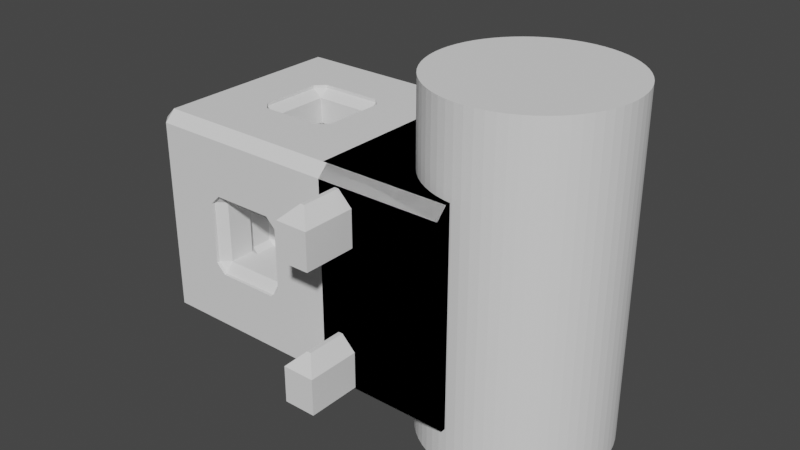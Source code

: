 # Source: pipe_clamp_cubes.blend  (saved by Blender 3.1.7; exported with 4.5.12 LTS)
import bpy
from mathutils import Matrix  # noqa: F401  (used for matrix-valued properties, if any)

bpy.ops.wm.read_factory_settings(use_empty=True)
scene = bpy.context.scene
scene.name = 'Scene'

# ---- world
world_world = bpy.data.worlds.new('World'); scene.world = world_world
world_world.use_nodes = True; world_world.node_tree.nodes.clear()
_N = world_world.node_tree.nodes; _L = world_world.node_tree.links
n0 = _N.new('ShaderNodeOutputWorld'); n0.name = 'World Output'; n0.location = (300, 300)
n1 = _N.new('ShaderNodeBackground'); n1.name = 'Background'; n1.location = (10, 300)
n1.inputs[0].default_value = (0.05088, 0.05088, 0.05088, 1.0)
_L.new(n1.outputs[0], n0.inputs[0])
n0.is_active_output = True
world_world.color = (0.05088, 0.05088, 0.05088)
world_world.use_sun_shadow = False
world_world.sun_shadow_jitter_overblur = 0.0

# ---- meshes
me_cube_055 = bpy.data.meshes.new('Cube.055')
me_cube_055.from_pydata([(-3.25, -3.25, -3.25), (-9.0, -9.0, -10.0), (2.9, -6.0, -3.4), (-3.25, -3.25, 3.25), (-6.0, -2.9, -3.4), (-3.25, 3.25, -3.25), (2.9, -9.7, -3.8), (-3.25, 3.25, 3.25), (3.25, -3.25, -3.25), (3.4, -2.9, -6.0), (3.25, -3.25, 3.25), (2.9, -6.6, -2.9), (3.25, 3.25, -3.25), (-9.7, -2.9, -3.8), (3.4, -6.0, -2.9), (3.25, 3.25, 3.25), (-9.0, -10.0, -9.0), (2.9, -9.0, -2.9), (3.8, -2.9, -9.7), (3.8, -9.7, -2.9), (-6.6, -2.9, -2.9), (-6.0, -3.4, -2.9), (2.9, -6.0, 3.4), (-10.0, -9.0, -9.0), (2.9, -9.7, 3.8), (-9.0, -10.0, 9.0), (-9.0, -2.9, -2.9), (-9.7, -3.8, -2.9), (2.9, -6.6, 2.9), (2.9, -2.9, -6.6), (3.4, -6.0, 2.9), (2.9, -3.4, -6.0), (2.9, -9.0, 2.9), (-6.0, -2.9, 3.4), (3.8, -9.7, 2.9), (-9.0, -9.0, 10.0), (2.9, -2.9, -9.0), (-2.9, -6.0, -3.4), (-9.7, -2.9, 3.8), (-2.9, -9.7, -3.8), (-10.0, -9.0, 9.0), (-9.0, 9.0, -10.0), (-2.9, -6.6, -2.9), (-6.6, -2.9, 2.9), (-3.4, -6.0, -2.9), (2.9, -3.8, -9.7), (-2.9, -9.0, -2.9), (-3.8, -9.7, -2.9), (-6.0, -3.4, 2.9), (-10.0, 9.0, -9.0), (-9.0, -2.9, 2.9), (-2.9, -6.0, 3.4), (-9.0, 10.0, -9.0), (-2.9, -9.7, 3.8), (-9.7, -3.8, 2.9), (-2.9, -6.6, 2.9), (-3.4, -2.9, -6.0), (-3.4, -6.0, 2.9), (-6.0, 2.9, -3.4), (-9.0, 9.0, 10.0), (-2.9, -9.0, 2.9), (-3.8, -2.9, -9.7), (-3.8, -9.7, 2.9), (-9.7, 2.9, -3.8), (2.9, -4.0, -3.4), (-9.0, 10.0, 9.0), (-2.9, -2.9, -6.6), (2.9, -3.4, -2.9), (3.4, -4.0, -2.9), (-6.6, 2.9, -2.9), (-10.0, 9.0, 9.0), (-6.0, 3.4, -2.9), (2.9, -4.0, 3.4), (-9.0, 2.9, -2.9), (2.9, -3.4, 2.9), (-2.9, -3.4, -6.0), (3.4, -4.0, 2.9), (9.0, -9.0, -10.0), (-2.9, -4.0, -3.4), (-9.7, 3.8, -2.9), (-2.9, -3.4, -2.9), (-2.9, -2.9, -9.0), (10.0, -9.0, -9.0), (-3.4, -4.0, -2.9), (-6.0, 2.9, 3.4), (-9.7, 2.9, 3.8), (-2.9, -4.0, 3.4), (-2.9, -3.4, 2.9), (9.0, -10.0, -9.0), (-3.4, -4.0, 2.9), (-2.9, -3.8, -9.7), (-6.6, 2.9, 2.9), (2.9, 6.0, -3.4), (9.0, -9.0, 10.0), (-6.0, 3.4, 2.9), (2.9, 9.7, -3.8), (3.4, 2.9, -6.0), (9.0, -10.0, 9.0), (2.9, 6.6, -2.9), (-9.0, 2.9, 2.9), (3.4, 6.0, -2.9), (-9.7, 3.8, 2.9), (2.9, 9.0, -2.9), (3.8, 9.7, -2.9), (3.8, 2.9, -9.7), (10.0, -9.0, 9.0), (2.9, 6.0, 3.4), (9.0, 9.0, -10.0), (2.9, 9.7, 3.8), (-4.0, -2.9, -3.4), (9.0, 10.0, -9.0), (-3.4, -2.9, -2.9), (2.9, 6.6, 2.9), (2.9, 2.9, -6.6), (3.4, 6.0, 2.9), (-4.0, -3.4, -2.9), (2.9, 9.0, 2.9), (3.8, 9.7, 2.9), (2.9, 3.4, -6.0), (-2.9, 6.0, -3.4), (-4.0, -2.9, 3.4), (-2.9, 9.7, -3.8), (10.0, 9.0, -9.0), (2.9, 2.9, -9.0), (-3.4, -2.9, 2.9), (-2.9, 6.6, -2.9), (-3.4, 6.0, -2.9), (-4.0, -3.4, 2.9), (9.0, 9.0, 10.0), (-2.9, 9.0, -2.9), (-3.8, 9.7, -2.9), (2.9, 3.8, -9.7), (-2.9, 6.0, 3.4), (-4.0, 2.9, -3.4), (-2.9, 9.7, 3.8), (10.0, 9.0, 9.0), (-3.4, 2.9, -2.9), (9.0, 10.0, 9.0), (-2.9, 6.6, 2.9), (-3.4, 6.0, 2.9), (-3.4, 2.9, -6.0), (-2.9, 9.0, 2.9), (-4.0, 3.4, -2.9), (-3.8, 2.9, -9.7), (-3.8, 9.7, 2.9), (-4.0, 2.9, 3.4), (2.9, 4.0, -3.4), (-2.9, 2.9, -6.6), (2.9, 3.4, -2.9), (-2.9, 3.4, -6.0), (3.4, 4.0, -2.9), (-3.4, 2.9, 2.9), (2.9, 4.0, 3.4), (-4.0, 3.4, 2.9), (2.9, 3.4, 2.9), (-2.9, 2.9, -9.0), (3.4, 4.0, 2.9), (-2.9, 3.8, -9.7), (-2.9, 4.0, -3.4), (3.4, -2.9, -4.0), (6.0, -2.9, -3.4), (-2.9, 3.4, -2.9), (9.7, -2.9, -3.8), (-3.4, 4.0, -2.9), (2.9, -2.9, -3.4), (-2.9, 4.0, 3.4), (2.9, -3.4, -4.0), (-2.9, 3.4, 2.9), (6.6, -2.9, -2.9), (-3.4, 4.0, 2.9), (6.0, -3.4, -2.9), (-3.4, -2.9, -4.0), (-2.9, -2.9, -3.4), (9.0, -2.9, -2.9), (9.7, -3.8, -2.9), (-2.9, -3.4, -4.0), (3.4, 2.9, -4.0), (6.0, -2.9, 3.4), (2.9, 2.9, -3.4), (9.7, -2.9, 3.8), (2.9, 3.4, -4.0), (6.6, -2.9, 2.9), (-3.4, 2.9, -4.0), (6.0, -3.4, 2.9), (9.0, -2.9, 2.9), (-2.9, 2.9, -3.4), (9.7, -3.8, 2.9), (-2.9, 3.4, -4.0), (3.4, -2.9, 6.0), (6.0, 2.9, -3.4), (3.8, -2.9, 9.7), (9.7, 2.9, -3.8), (2.9, -2.9, 6.6), (6.6, 2.9, -2.9), (2.9, -3.4, 6.0), (2.9, -2.9, 9.0), (6.0, 3.4, -2.9), (9.0, 2.9, -2.9), (2.9, -3.8, 9.7), (-3.4, -2.9, 6.0), (9.7, 3.8, -2.9), (-3.8, -2.9, 9.7), (-2.9, -2.9, 6.6), (6.0, 2.9, 3.4), (-2.9, -3.4, 6.0), (9.7, 2.9, 3.8), (-2.9, -2.9, 9.0), (-2.9, -3.8, 9.7), (6.6, 2.9, 2.9), (6.0, 3.4, 2.9), (3.4, 2.9, 6.0), (9.0, 2.9, 2.9), (3.8, 2.9, 9.7), (9.7, 3.8, 2.9), (2.9, 2.9, 6.6), (2.9, 3.4, 6.0), (4.0, -2.9, -3.4), (2.9, 2.9, 9.0), (2.9, 3.8, 9.7), (3.4, -2.9, -2.9), (-3.4, 2.9, 6.0), (4.0, -3.4, -2.9), (-3.8, 2.9, 9.7), (-2.9, 2.9, 6.6), (4.0, -2.9, 3.4), (-2.9, 3.4, 6.0), (3.4, -2.9, 2.9), (4.0, -3.4, 2.9), (-2.9, 2.9, 9.0), (-2.9, 3.8, 9.7), (3.4, -2.9, 4.0), (4.0, 2.9, -3.4), (3.4, 2.9, -2.9), (2.9, -2.9, 3.4), (2.9, -3.4, 4.0), (4.0, 3.4, -2.9), (-3.4, -2.9, 4.0), (4.0, 2.9, 3.4), (-2.9, -2.9, 3.4), (3.4, 2.9, 2.9), (-2.9, -3.4, 4.0), (4.0, 3.4, 2.9), (3.4, 2.9, 4.0), (2.9, 2.9, 3.4), (2.9, 3.4, 4.0), (-3.4, 2.9, 4.0), (-2.9, 2.9, 3.4), (-2.9, 3.4, 4.0), (-3.8, -2.9, 10.0), (-3.8, 2.9, 10.0), (2.9, 3.8, 10.0), (3.35, 3.35, 10.0), (-3.35, -3.35, 10.0), (-2.9, 3.8, 10.0), (-2.9, -3.8, 10.0), (3.8, 2.9, 10.0), (3.8, -2.9, 10.0), (2.9, -3.8, 10.0), (-3.35, 3.35, -10.0), (-2.9, 3.8, -10.0), (3.8, 2.9, -10.0), (3.8, -2.9, -10.0), (3.35, -3.35, -10.0), (2.9, 3.8, -10.0), (-3.8, -2.9, -10.0), (-3.8, 2.9, -10.0), (2.9, -3.8, -10.0), (-2.9, -3.8, -10.0), (10.0, -3.35, 3.35), (10.0, -2.9, 3.8), (10.0, 3.8, 2.9), (10.0, 3.8, -2.9), (10.0, 3.35, -3.35), (10.0, 2.9, 3.8), (10.0, -3.8, 2.9), (10.0, -3.8, -2.9), (10.0, -2.9, -3.8), (10.0, 2.9, -3.8), (-10.0, -3.8, -2.9), (-10.0, -3.35, -3.35), (-10.0, -3.8, 2.9), (-10.0, -2.9, 3.8), (-10.0, 3.35, 3.35), (-10.0, 2.9, 3.8), (-10.0, -2.9, -3.8), (-10.0, 3.8, 2.9), (-10.0, 3.8, -2.9), (-10.0, 2.9, -3.8), (-3.35, -10.0, 3.35), (-2.9, -10.0, 3.8), (3.8, -10.0, 2.9), (3.8, -10.0, -2.9), (3.35, -10.0, -3.35), (2.9, -10.0, 3.8), (-3.8, -10.0, 2.9), (-3.8, -10.0, -2.9), (-2.9, -10.0, -3.8), (2.9, -10.0, -3.8), (-3.8, 10.0, -2.9), (-3.35, 10.0, -3.35), (-3.8, 10.0, 2.9), (-2.9, 10.0, 3.8), (3.35, 10.0, 3.35), (2.9, 10.0, 3.8), (-2.9, 10.0, -3.8), (3.8, 10.0, 2.9), (3.8, 10.0, -2.9), (2.9, 10.0, -3.8), (2.9, -2.9, -3.25), (2.9, 2.9, -3.25), (-2.9, -2.9, -3.25), (-2.9, 2.9, -3.25), (2.9, 2.9, 3.25), (2.9, -2.9, 3.25), (-2.9, -2.9, 3.25), (-2.9, 2.9, 3.25), (-3.25, -2.9, -2.9), (-3.25, 2.9, -2.9), (-3.25, -2.9, 2.9), (-3.25, 2.9, 2.9), (3.25, 2.9, -2.9), (3.25, -2.9, -2.9), (3.25, -2.9, 2.9), (3.25, 2.9, 2.9), (2.9, -3.25, -2.9), (-2.9, -3.25, -2.9), (2.9, -3.25, 2.9), (-2.9, -3.25, 2.9), (-2.9, 3.25, -2.9), (2.9, 3.25, -2.9), (2.9, 3.25, 2.9), (-2.9, 3.25, 2.9)], [], [(291, 292, 88, 97, 25, 288, 289, 293, 290), (294, 288, 25, 16, 88, 292, 297, 296, 295), (271, 272, 122, 135, 105, 268, 269, 273, 270), (274, 268, 105, 82, 122, 272, 277, 276, 275), (250, 251, 128, 59, 35, 252, 248, 249, 253), (254, 252, 35, 93, 128, 251, 255, 256, 257), (278, 279, 23, 40, 70, 282, 283, 281, 280), (285, 282, 70, 49, 23, 279, 284, 287, 286), (298, 299, 52, 65, 137, 302, 303, 301, 300), (305, 302, 137, 110, 52, 299, 304, 307, 306), (1, 16, 23), (25, 35, 40), (41, 49, 52), (59, 65, 70), (77, 82, 88), (93, 97, 105), (107, 110, 122), (128, 135, 137), (41, 1, 23, 49), (16, 25, 40, 23), (35, 59, 70, 40), (65, 52, 49, 70), (107, 41, 52, 110), (59, 128, 137, 65), (135, 122, 110, 137), (77, 107, 122, 82), (128, 93, 105, 135), (97, 88, 82, 105), (1, 77, 88, 16), (93, 35, 25, 97), (259, 258, 41, 107, 77, 262, 261, 260, 263), (266, 262, 77, 1, 41, 258, 265, 264, 267), (159, 176, 96, 9), (171, 182, 185, 172), (187, 149, 118, 180), (61, 143, 155, 81), (113, 123, 36, 29), (75, 31, 29, 66), (267, 90, 45, 266), (45, 18, 261, 262, 266), (36, 18, 45), (75, 175, 166, 31), (31, 9, 29), (147, 66, 81, 155), (147, 155, 123, 113), (56, 171, 175, 75), (66, 147, 140, 56), (265, 143, 61, 264), (96, 176, 180, 118), (31, 166, 159, 9), (178, 164, 308, 309), (9, 96, 113, 29), (264, 61, 90, 267), (81, 90, 61), (75, 66, 56), (164, 172, 310, 308), (175, 172, 164, 166), (263, 131, 157, 259), (260, 104, 131, 263), (123, 131, 104), (118, 113, 96), (311, 185, 178, 309), (36, 81, 66, 29), (258, 259, 157, 143, 265), (155, 143, 157), (149, 140, 147), (56, 140, 182, 171), (36, 123, 104, 18), (164, 178, 176, 159), (149, 187, 182, 140), (81, 36, 45, 90), (164, 159, 166), (261, 18, 104, 260), (172, 175, 171), (149, 147, 113, 118), (187, 180, 178, 185), (155, 157, 131, 123), (178, 180, 176), (185, 182, 187), (310, 172, 185, 311), (230, 188, 210, 242), (236, 238, 246, 245), (247, 244, 215, 225), (201, 206, 228, 222), (214, 192, 195, 217), (204, 202, 192, 194), (198, 207, 254, 257), (190, 198, 257, 256), (195, 198, 190), (204, 194, 234, 240), (194, 192, 188), (223, 228, 206, 202), (223, 214, 217, 228), (199, 204, 240, 236), (202, 199, 220, 223), (248, 201, 222, 249), (210, 215, 244, 242), (194, 188, 230, 234), (313, 233, 243, 312), (188, 192, 214, 210), (252, 254, 207, 201, 248), (206, 201, 207), (204, 199, 202), (314, 238, 233, 313), (240, 234, 233, 238), (253, 229, 218, 250), (251, 250, 218, 212, 255), (217, 212, 218), (215, 210, 214), (312, 243, 246, 315), (195, 192, 202, 206), (249, 222, 229, 253), (228, 229, 222), (225, 223, 220), (199, 236, 245, 220), (195, 190, 212, 217), (233, 230, 242, 243), (225, 220, 245, 247), (206, 207, 198, 195), (234, 230, 233), (212, 190, 256, 255), (240, 238, 236), (225, 215, 214, 223), (247, 246, 243, 244), (228, 217, 218, 229), (242, 244, 243), (245, 246, 247), (315, 246, 238, 314), (109, 133, 58, 4), (120, 145, 151, 124), (153, 94, 71, 142), (38, 85, 99, 50), (69, 73, 26, 20), (48, 21, 20, 43), (280, 54, 27, 278), (279, 278, 27, 13, 284), (26, 13, 27), (48, 127, 115, 21), (21, 4, 20), (91, 43, 50, 99), (91, 99, 73, 69), (33, 120, 127, 48), (43, 91, 84, 33), (283, 85, 38, 281), (58, 133, 142, 71), (21, 115, 109, 4), (136, 111, 316, 317), (4, 58, 69, 20), (281, 38, 54, 280), (50, 54, 38), (48, 43, 33), (111, 124, 318, 316), (127, 124, 111, 115), (286, 79, 101, 285), (287, 63, 79, 286), (73, 79, 63), (71, 69, 58), (151, 136, 317, 319), (26, 50, 43, 20), (282, 285, 101, 85, 283), (99, 85, 101), (94, 84, 91), (33, 84, 145, 120), (26, 73, 63, 13), (133, 109, 111, 136), (94, 153, 145, 84), (50, 26, 27, 54), (109, 115, 111), (13, 63, 287, 284), (120, 124, 127), (94, 91, 69, 71), (153, 142, 136, 151), (99, 101, 79, 73), (142, 133, 136), (153, 151, 145), (124, 151, 319, 318), (216, 160, 189, 231), (239, 237, 224, 226), (241, 235, 196, 209), (179, 184, 211, 205), (193, 168, 173, 197), (183, 181, 168, 170), (275, 174, 186, 274), (162, 174, 275, 276), (173, 174, 162), (183, 170, 221, 227), (170, 168, 160), (208, 211, 184, 181), (208, 193, 197, 211), (177, 183, 227, 224), (181, 177, 203, 208), (269, 179, 205, 273), (189, 196, 235, 231), (170, 160, 216, 221), (219, 232, 320, 321), (160, 168, 193, 189), (268, 274, 186, 179, 269), (184, 179, 186), (183, 177, 181), (226, 219, 321, 322), (227, 221, 219, 226), (270, 213, 200, 271), (272, 271, 200, 191, 277), (197, 191, 200), (196, 189, 193), (232, 239, 323, 320), (173, 168, 181, 184), (205, 213, 270, 273), (211, 213, 205), (209, 208, 203), (177, 224, 237, 203), (173, 162, 191, 197), (232, 219, 216, 231), (209, 203, 237, 241), (184, 186, 174, 173), (219, 221, 216), (191, 162, 276, 277), (226, 224, 227), (209, 196, 193, 208), (241, 239, 232, 235), (211, 197, 200, 213), (235, 232, 231), (241, 237, 239), (239, 226, 322, 323), (64, 78, 37, 2), (87, 74, 72, 86), (89, 57, 44, 83), (24, 53, 60, 32), (42, 46, 17, 11), (30, 14, 11, 28), (290, 34, 19, 291), (292, 291, 19, 6, 297), (17, 6, 19), (30, 76, 68, 14), (14, 2, 11), (55, 28, 32, 60), (55, 60, 46, 42), (22, 72, 76, 30), (28, 55, 51, 22), (289, 53, 24, 293), (37, 78, 83, 44), (14, 68, 64, 2), (325, 80, 67, 324), (2, 37, 42, 11), (293, 24, 34, 290), (32, 34, 24), (30, 28, 22), (67, 74, 326, 324), (76, 74, 67, 68), (295, 47, 62, 294), (296, 39, 47, 295), (46, 47, 39), (44, 42, 37), (87, 80, 325, 327), (17, 32, 28, 11), (294, 62, 53, 289, 288), (60, 53, 62), (57, 51, 55), (22, 51, 86, 72), (17, 46, 39, 6), (78, 64, 67, 80), (57, 89, 86, 51), (32, 17, 19, 34), (67, 64, 68), (297, 6, 39, 296), (74, 76, 72), (57, 55, 42, 44), (89, 83, 80, 87), (60, 62, 47, 46), (80, 83, 78), (87, 86, 89), (74, 87, 327, 326), (146, 92, 119, 158), (165, 152, 154, 167), (169, 163, 126, 139), (108, 116, 141, 134), (125, 98, 102, 129), (114, 112, 98, 100), (306, 103, 117, 305), (307, 95, 103, 306), (102, 103, 95), (114, 100, 150, 156), (100, 98, 92), (138, 141, 116, 112), (138, 125, 129, 141), (106, 114, 156, 152), (112, 106, 132, 138), (108, 134, 301, 303), (119, 126, 163, 158), (100, 92, 146, 150), (329, 148, 161, 328), (92, 98, 125, 119), (305, 117, 108, 303, 302), (116, 108, 117), (114, 106, 112), (154, 148, 329, 330), (148, 154, 156, 150), (300, 144, 130, 298), (299, 298, 130, 121, 304), (129, 121, 130), (126, 119, 125), (161, 167, 331, 328), (102, 98, 112, 116), (134, 144, 300, 301), (141, 144, 134), (139, 138, 132), (106, 152, 165, 132), (102, 95, 121, 129), (158, 161, 148, 146), (139, 132, 165, 169), (116, 117, 103, 102), (146, 148, 150), (304, 121, 95, 307), (152, 156, 154), (139, 126, 125, 138), (167, 161, 163, 169), (141, 129, 130, 144), (163, 161, 158), (169, 165, 167), (331, 167, 154, 330), (317, 5, 7, 319), (319, 7, 3, 0, 5, 317, 316, 318), (329, 12, 15, 330), (330, 15, 7, 5, 12, 329, 328, 331), (12, 8, 321, 320), (321, 8, 10, 15, 12, 320, 323, 322), (325, 0, 3, 327), (327, 3, 10, 8, 0, 325, 324, 326), (308, 8, 12, 5, 0, 310, 311, 309), (310, 0, 8, 308), (3, 7, 15, 10, 313, 312, 315, 314), (10, 3, 314, 313)])
_uv = me_cube_055.uv_layers.new(name='UVMap')
_uv.uv.foreach_set('vector', [0.4638, 0.8275, 0.4581, 0.8331, 0.3875, 0.7625, 0.6125, 0.7625, 0.6125, 0.9875, 0.5419, 0.9169, 0.5475, 0.9112, 0.5475, 0.8388, 0.5362, 0.8275, 0.5362, 0.9225, 0.5419, 0.9169, 0.6125, 0.9875, 0.3875, 0.9875, 0.3875, 0.7625, 0.4581, 0.8331, 0.4525, 0.8388, 0.4525, 0.9112, 0.4638, 0.9225, 0.4637, 0.5775, 0.4581, 0.5831, 0.3875, 0.5125, 0.6125, 0.5125, 0.6125, 0.7375, 0.5419, 0.6669, 0.5475, 0.6612, 0.5475, 0.5888, 0.5362, 0.5775, 0.5362, 0.6725, 0.5419, 0.6669, 0.6125, 0.7375, 0.3875, 0.7375, 0.3875, 0.5125, 0.4581, 0.5831, 0.4525, 0.5888, 0.4525, 0.6612, 0.4637, 0.6725, 0.7138, 0.5775, 0.7081, 0.5831, 0.6375, 0.5125, 0.8625, 0.5125, 0.8625, 0.7375, 0.7919, 0.6669, 0.7975, 0.6612, 0.7975, 0.5888, 0.7862, 0.5775, 0.7862, 0.6725, 0.7919, 0.6669, 0.8625, 0.7375, 0.6375, 0.7375, 0.6375, 0.5125, 0.7081, 0.5831, 0.7025, 0.5888, 0.7025, 0.6612, 0.7138, 0.6725, 0.4638, 0.0775, 0.4581, 0.08313, 0.3875, 0.0125, 0.6125, 0.0125, 0.6125, 0.2375, 0.5419, 0.1669, 0.5475, 0.1612, 0.5475, 0.08875, 0.5362, 0.0775, 0.5362, 0.1725, 0.5419, 0.1669, 0.6125, 0.2375, 0.3875, 0.2375, 0.3875, 0.0125, 0.4581, 0.08313, 0.4525, 0.08875, 0.4525, 0.1612, 0.4638, 0.1725, 0.4638, 0.3275, 0.4581, 0.3331, 0.3875, 0.2625, 0.6125, 0.2625, 0.6125, 0.4875, 0.5419, 0.4169, 0.5475, 0.4112, 0.5475, 0.3388, 0.5362, 0.3275, 0.5362, 0.4225, 0.5419, 0.4169, 0.6125, 0.4875, 0.3875, 0.4875, 0.3875, 0.2625, 0.4581, 0.3331, 0.4525, 0.3388, 0.4525, 0.4113, 0.4637, 0.4225, 0.1375, 0.7375, 0.1375, 0.75, 0.125, 0.7375, 0.6125, 0.9875, 0.625, 0.9875, 0.6125, 1.0, 0.1375, 0.5125, 0.125, 0.5125, 0.1375, 0.5, 0.625, 0.2625, 0.625, 0.2625, 0.6125, 0.25, 0.3625, 0.7375, 0.375, 0.7375, 0.3625, 0.75, 0.625, 0.7625, 0.625, 0.7625, 0.6125, 0.75, 0.3625, 0.5125, 0.3625, 0.5, 0.375, 0.5125, 0.625, 0.5125, 0.625, 0.5125, 0.6125, 0.5, 0.1375, 0.5125, 0.1375, 0.7375, 0.125, 0.7375, 0.125, 0.5125, 0.3875, 0.0, 0.6125, 0.0, 0.6125, 0.0125, 0.3875, 0.0125, 0.625, 0.0125, 0.625, 0.2375, 0.6125, 0.2375, 0.6125, 0.0125, 0.6125, 0.2625, 0.3875, 0.2625, 0.3875, 0.2375, 0.6125, 0.2375, 0.3625, 0.5125, 0.1375, 0.5125, 0.1375, 0.5, 0.3625, 0.5, 0.625, 0.2625, 0.625, 0.4875, 0.6125, 0.4875, 0.6125, 0.2625, 0.6125, 0.5125, 0.3875, 0.5125, 0.3875, 0.4875, 0.6125, 0.4875, 0.3625, 0.7375, 0.3625, 0.5125, 0.3875, 0.5125, 0.3875, 0.7375, 0.6375, 0.5125, 0.6375, 0.7375, 0.6125, 0.7375, 0.6125, 0.5125, 0.6125, 0.7625, 0.3875, 0.7625, 0.3875, 0.7375, 0.6125, 0.7375, 0.1375, 0.7375, 0.3625, 0.7375, 0.3625, 0.75, 0.1375, 0.75, 0.625, 0.7625, 0.625, 0.9875, 0.6125, 0.9875, 0.6125, 0.7625, 0.2138, 0.5775, 0.2081, 0.5831, 0.1375, 0.5125, 0.3625, 0.5125, 0.3625, 0.7375, 0.2919, 0.6669, 0.2975, 0.6612, 0.2975, 0.5888, 0.2862, 0.5775, 0.2862, 0.6725, 0.2919, 0.6669, 0.3625, 0.7375, 0.1375, 0.7375, 0.1375, 0.5125, 0.2081, 0.5831, 0.2025, 0.5888, 0.2025, 0.6612, 0.2138, 0.6725, 0.825, 0.75, 0.825, 0.75, 0.825, 0.75, 0.825, 0.75, 0.825, 0.75, 0.825, 0.75, 0.875, 0.75, 0.875, 0.75, 0.825, 0.5, 0.825, 0.5, 0.825, 0.5, 0.825, 0.5, 0.175, 0.75, 0.175, 0.75, 0.125, 0.75, 0.125, 0.75, 0.625, 0.0, 0.375, 0.0, 0.375, 0.0, 0.625, 0.0, 0.825, 0.5, 0.825, 0.5, 0.875, 0.5, 0.875, 0.5, 0.175, 0.5, 0.175, 0.5, 0.175, 0.5, 0.175, 0.5, 0.0, 0.0, 0.0, 0.0, 0.0, 0.0, 0.0, 0.0, 0.0, 0.0, 0.125, 0.75, 0.175, 0.75, 0.175, 0.5, 0.825, 0.5, 0.825, 0.5, 0.825, 0.5, 0.825, 0.5, 0.825, 0.5, 0.0, 0.0, 0.875, 0.75, 0.625, 0.0, 0.625, 0.0, 0.375, 0.0, 0.375, 0.0, 0.625, 0.25, 0.375, 0.25, 0.375, 0.25, 0.625, 0.25, 0.0, 0.0, 0.0, 0.0, 0.825, 0.5, 0.825, 0.5, 0.875, 0.75, 0.875, 0.75, 0.825, 0.75, 0.825, 0.75, 0.175, 0.75, 0.175, 0.75, 0.175, 0.75, 0.175, 0.75, 0.0, 0.0, 0.0, 0.0, 0.825, 0.5, 0.825, 0.5, 0.825, 0.5, 0.825, 0.5, 0.0, 0.0, 0.0, 0.0, 0.625, 0.0, 0.625, 0.0, 0.5313, 0.0, 0.5313, 0.0, 0.825, 0.75, 0.825, 0.75, 0.875, 0.75, 0.875, 0.75, 0.0, 0.0, 0.0, 0.0, 0.0, 0.0, 0.0, 0.0, 0.125, 0.75, 0.175, 0.5, 0.175, 0.75, 0.825, 0.5, 0.875, 0.75, 0.0, 0.0, 0.625, 0.25, 0.625, 0.25, 0.5313, 0.25, 0.5313, 0.25, 0.825, 0.5, 0.875, 0.5, 0.875, 0.5, 0.825, 0.5, 0.175, 0.5, 0.175, 0.5, 0.175, 0.5, 0.175, 0.5, 0.0, 0.0, 0.0, 0.0, 0.0, 0.0, 0.0, 0.0, 0.125, 0.75, 0.175, 0.5, 0.175, 0.75, 0.825, 0.5, 0.875, 0.75, 0.0, 0.0, 0.5313, 0.25, 0.625, 0.25, 0.625, 0.25, 0.5313, 0.25, 0.375, 0.25, 0.375, 0.25, 0.625, 0.25, 0.625, 0.25, 0.0, 0.0, 0.0, 0.0, 0.0, 0.0, 0.0, 0.0, 0.0, 0.0, 0.125, 0.75, 0.175, 0.75, 0.175, 0.5, 0.825, 0.5, 0.0, 0.0, 0.875, 0.75, 0.825, 0.75, 0.825, 0.75, 0.825, 0.75, 0.825, 0.75, 0.125, 0.75, 0.125, 0.75, 0.175, 0.75, 0.175, 0.75, 0.875, 0.75, 0.875, 0.75, 0.825, 0.75, 0.825, 0.75, 0.825, 0.5, 0.825, 0.5, 0.0, 0.0, 0.0, 0.0, 0.125, 0.5, 0.125, 0.5, 0.175, 0.5, 0.175, 0.5, 0.875, 0.75, 0.0, 0.0, 0.825, 0.5, 0.175, 0.75, 0.175, 0.75, 0.175, 0.75, 0.175, 0.75, 0.875, 0.75, 0.825, 0.5, 0.0, 0.0, 0.825, 0.5, 0.875, 0.5, 0.875, 0.5, 0.825, 0.5, 0.825, 0.5, 0.825, 0.5, 0.875, 0.5, 0.875, 0.5, 0.125, 0.5, 0.175, 0.5, 0.175, 0.5, 0.125, 0.5, 0.875, 0.75, 0.825, 0.5, 0.0, 0.0, 0.875, 0.75, 0.0, 0.0, 0.825, 0.5, 0.5313, 0.0, 0.625, 0.0, 0.625, 0.0, 0.5313, 0.0, 0.825, 0.75, 0.825, 0.75, 0.825, 0.75, 0.825, 0.75, 0.825, 0.75, 0.875, 0.75, 0.875, 0.75, 0.825, 0.75, 0.825, 0.5, 0.825, 0.5, 0.825, 0.5, 0.825, 0.5, 0.175, 0.75, 0.125, 0.75, 0.125, 0.75, 0.175, 0.75, 0.625, 0.0, 0.625, 0.0, 0.375, 0.0, 0.375, 0.0, 0.825, 0.5, 0.875, 0.5, 0.875, 0.5, 0.825, 0.5, 0.175, 0.5, 0.175, 0.5, 0.175, 0.5, 0.175, 0.5, 0.0, 0.0, 0.0, 0.0, 0.0, 0.0, 0.0, 0.0, 0.125, 0.75, 0.175, 0.5, 0.175, 0.75, 0.825, 0.5, 0.825, 0.5, 0.825, 0.5, 0.825, 0.5, 0.825, 0.5, 0.875, 0.75, 0.0, 0.0, 0.625, 0.0, 0.375, 0.0, 0.375, 0.0, 0.625, 0.0, 0.625, 0.25, 0.625, 0.25, 0.375, 0.25, 0.375, 0.25, 0.0, 0.0, 0.825, 0.5, 0.825, 0.5, 0.0, 0.0, 0.875, 0.75, 0.825, 0.75, 0.825, 0.75, 0.875, 0.75, 0.175, 0.75, 0.175, 0.75, 0.175, 0.75, 0.175, 0.75, 0.0, 0.0, 0.825, 0.5, 0.825, 0.5, 0.0, 0.0, 0.825, 0.5, 0.0, 0.0, 0.0, 0.0, 0.825, 0.5, 0.5313, 0.0, 0.625, 0.0, 0.625, 0.0, 0.5313, 0.0, 0.825, 0.75, 0.875, 0.75, 0.875, 0.75, 0.825, 0.75, 0.0, 0.0, 0.0, 0.0, 0.0, 0.0, 0.0, 0.0, 0.0, 0.0, 0.125, 0.75, 0.175, 0.75, 0.175, 0.5, 0.825, 0.5, 0.0, 0.0, 0.875, 0.75, 0.5313, 0.25, 0.625, 0.25, 0.625, 0.25, 0.5313, 0.25, 0.825, 0.5, 0.825, 0.5, 0.875, 0.5, 0.875, 0.5, 0.175, 0.5, 0.175, 0.5, 0.175, 0.5, 0.175, 0.5, 0.0, 0.0, 0.0, 0.0, 0.0, 0.0, 0.0, 0.0, 0.0, 0.0, 0.125, 0.75, 0.175, 0.75, 0.175, 0.5, 0.825, 0.5, 0.0, 0.0, 0.875, 0.75, 0.5313, 0.25, 0.625, 0.25, 0.625, 0.25, 0.5313, 0.25, 0.375, 0.25, 0.625, 0.25, 0.625, 0.25, 0.375, 0.25, 0.0, 0.0, 0.0, 0.0, 0.0, 0.0, 0.0, 0.0, 0.125, 0.75, 0.175, 0.5, 0.175, 0.75, 0.825, 0.5, 0.875, 0.75, 0.0, 0.0, 0.825, 0.75, 0.825, 0.75, 0.825, 0.75, 0.825, 0.75, 0.125, 0.75, 0.175, 0.75, 0.175, 0.75, 0.125, 0.75, 0.875, 0.75, 0.825, 0.75, 0.825, 0.75, 0.875, 0.75, 0.825, 0.5, 0.0, 0.0, 0.0, 0.0, 0.825, 0.5, 0.125, 0.5, 0.175, 0.5, 0.175, 0.5, 0.125, 0.5, 0.825, 0.5, 0.0, 0.0, 0.875, 0.75, 0.175, 0.75, 0.175, 0.75, 0.175, 0.75, 0.175, 0.75, 0.825, 0.5, 0.875, 0.75, 0.0, 0.0, 0.825, 0.5, 0.825, 0.5, 0.875, 0.5, 0.875, 0.5, 0.825, 0.5, 0.875, 0.5, 0.875, 0.5, 0.825, 0.5, 0.125, 0.5, 0.125, 0.5, 0.175, 0.5, 0.175, 0.5, 0.0, 0.0, 0.825, 0.5, 0.875, 0.75, 0.0, 0.0, 0.875, 0.75, 0.825, 0.5, 0.5313, 0.0, 0.625, 0.0, 0.625, 0.0, 0.5313, 0.0, 0.825, 0.75, 0.825, 0.75, 0.825, 0.75, 0.825, 0.75, 0.825, 0.75, 0.825, 0.75, 0.825, 0.75, 0.825, 0.75, 0.825, 0.5, 0.825, 0.5, 0.825, 0.5, 0.825, 0.5, 0.175, 0.75, 0.175, 0.75, 0.175, 0.75, 0.175, 0.75, 0.375, 0.0, 0.375, 0.0, 0.625, 0.0, 0.625, 0.0, 0.825, 0.5, 0.825, 0.5, 0.875, 0.5, 0.875, 0.5, 0.175, 0.5, 0.175, 0.5, 0.175, 0.5, 0.175, 0.5, 0.0, 0.0, 0.0, 0.0, 0.0, 0.0, 0.0, 0.0, 0.0, 0.0, 0.125, 0.75, 0.175, 0.75, 0.175, 0.5, 0.825, 0.5, 0.825, 0.5, 0.825, 0.5, 0.825, 0.5, 0.825, 0.5, 0.0, 0.0, 0.875, 0.75, 0.625, 0.0, 0.625, 0.0, 0.625, 0.0, 0.625, 0.0, 0.625, 0.25, 0.375, 0.25, 0.375, 0.25, 0.625, 0.25, 0.0, 0.0, 0.0, 0.0, 0.825, 0.5, 0.825, 0.5, 0.875, 0.75, 0.875, 0.75, 0.875, 0.75, 0.875, 0.75, 0.175, 0.75, 0.175, 0.75, 0.175, 0.75, 0.175, 0.75, 0.0, 0.0, 0.0, 0.0, 0.825, 0.5, 0.825, 0.5, 0.825, 0.5, 0.825, 0.5, 0.0, 0.0, 0.0, 0.0, 0.625, 0.0, 0.625, 0.0, 0.625, 0.0, 0.625, 0.0, 0.825, 0.75, 0.825, 0.75, 0.825, 0.75, 0.825, 0.75, 0.0, 0.0, 0.0, 0.0, 0.0, 0.0, 0.0, 0.0, 0.125, 0.75, 0.175, 0.5, 0.175, 0.75, 0.825, 0.5, 0.875, 0.75, 0.0, 0.0, 0.625, 0.25, 0.625, 0.25, 0.5313, 0.25, 0.5313, 0.25, 0.825, 0.5, 0.875, 0.5, 0.875, 0.5, 0.825, 0.5, 0.175, 0.5, 0.175, 0.5, 0.175, 0.5, 0.175, 0.5, 0.0, 0.0, 0.0, 0.0, 0.0, 0.0, 0.0, 0.0, 0.125, 0.75, 0.175, 0.5, 0.175, 0.75, 0.825, 0.5, 0.875, 0.75, 0.0, 0.0, 0.625, 0.25, 0.625, 0.25, 0.5313, 0.25, 0.5313, 0.25, 0.375, 0.25, 0.375, 0.25, 0.625, 0.25, 0.625, 0.25, 0.0, 0.0, 0.0, 0.0, 0.0, 0.0, 0.0, 0.0, 0.0, 0.0, 0.125, 0.75, 0.175, 0.75, 0.175, 0.5, 0.825, 0.5, 0.0, 0.0, 0.875, 0.75, 0.825, 0.75, 0.825, 0.75, 0.825, 0.75, 0.825, 0.75, 0.125, 0.75, 0.125, 0.75, 0.125, 0.75, 0.125, 0.75, 0.875, 0.75, 0.875, 0.75, 0.875, 0.75, 0.875, 0.75, 0.825, 0.5, 0.825, 0.5, 0.0, 0.0, 0.0, 0.0, 0.125, 0.5, 0.125, 0.5, 0.175, 0.5, 0.175, 0.5, 0.0, 0.0, 0.825, 0.5, 0.875, 0.75, 0.175, 0.75, 0.175, 0.75, 0.175, 0.75, 0.175, 0.75, 0.0, 0.0, 0.875, 0.75, 0.825, 0.5, 0.825, 0.5, 0.875, 0.5, 0.875, 0.5, 0.825, 0.5, 0.825, 0.5, 0.825, 0.5, 0.875, 0.5, 0.875, 0.5, 0.125, 0.5, 0.175, 0.5, 0.175, 0.5, 0.125, 0.5, 0.825, 0.5, 0.0, 0.0, 0.875, 0.75, 0.825, 0.5, 0.875, 0.75, 0.0, 0.0, 0.625, 0.0, 0.625, 0.0, 0.625, 0.0, 0.625, 0.0, 0.825, 0.75, 0.825, 0.75, 0.825, 0.75, 0.825, 0.75, 0.825, 0.75, 0.825, 0.75, 0.875, 0.75, 0.875, 0.75, 0.825, 0.5, 0.825, 0.5, 0.825, 0.5, 0.825, 0.5, 0.125, 0.75, 0.125, 0.75, 0.175, 0.75, 0.175, 0.75, 0.625, 0.0, 0.625, 0.0, 0.625, 0.0, 0.625, 0.0, 0.825, 0.5, 0.875, 0.5, 0.875, 0.5, 0.825, 0.5, 0.175, 0.5, 0.175, 0.5, 0.175, 0.5, 0.175, 0.5, 0.0, 0.0, 0.0, 0.0, 0.0, 0.0, 0.0, 0.0, 0.125, 0.75, 0.175, 0.5, 0.175, 0.75, 0.825, 0.5, 0.825, 0.5, 0.825, 0.5, 0.825, 0.5, 0.825, 0.5, 0.875, 0.75, 0.0, 0.0, 0.375, 0.0, 0.375, 0.0, 0.625, 0.0, 0.625, 0.0, 0.625, 0.25, 0.625, 0.25, 0.375, 0.25, 0.375, 0.25, 0.0, 0.0, 0.825, 0.5, 0.825, 0.5, 0.0, 0.0, 0.825, 0.75, 0.825, 0.75, 0.875, 0.75, 0.875, 0.75, 0.175, 0.75, 0.175, 0.75, 0.175, 0.75, 0.175, 0.75, 0.0, 0.0, 0.825, 0.5, 0.825, 0.5, 0.0, 0.0, 0.825, 0.5, 0.0, 0.0, 0.0, 0.0, 0.825, 0.5, 0.625, 0.0, 0.375, 0.0, 0.375, 0.0, 0.625, 0.0, 0.875, 0.75, 0.875, 0.75, 0.825, 0.75, 0.825, 0.75, 0.0, 0.0, 0.0, 0.0, 0.0, 0.0, 0.0, 0.0, 0.0, 0.0, 0.125, 0.75, 0.175, 0.75, 0.175, 0.5, 0.825, 0.5, 0.0, 0.0, 0.875, 0.75, 0.625, 0.25, 0.625, 0.25, 0.5313, 0.25, 0.5312, 0.25, 0.825, 0.5, 0.825, 0.5, 0.875, 0.5, 0.875, 0.5, 0.175, 0.5, 0.175, 0.5, 0.175, 0.5, 0.175, 0.5, 0.0, 0.0, 0.0, 0.0, 0.0, 0.0, 0.0, 0.0, 0.0, 0.0, 0.125, 0.75, 0.175, 0.75, 0.175, 0.5, 0.825, 0.5, 0.0, 0.0, 0.875, 0.75, 0.625, 0.25, 0.625, 0.25, 0.5312, 0.25, 0.5313, 0.25, 0.375, 0.25, 0.625, 0.25, 0.625, 0.25, 0.375, 0.25, 0.0, 0.0, 0.0, 0.0, 0.0, 0.0, 0.0, 0.0, 0.125, 0.75, 0.175, 0.5, 0.175, 0.75, 0.825, 0.5, 0.875, 0.75, 0.0, 0.0, 0.825, 0.75, 0.825, 0.75, 0.825, 0.75, 0.825, 0.75, 0.175, 0.75, 0.175, 0.75, 0.125, 0.75, 0.125, 0.75, 0.875, 0.75, 0.825, 0.75, 0.825, 0.75, 0.875, 0.75, 0.825, 0.5, 0.0, 0.0, 0.0, 0.0, 0.825, 0.5, 0.125, 0.5, 0.175, 0.5, 0.175, 0.5, 0.125, 0.5, 0.875, 0.75, 0.825, 0.5, 0.0, 0.0, 0.175, 0.75, 0.175, 0.75, 0.175, 0.75, 0.175, 0.75, 0.875, 0.75, 0.0, 0.0, 0.825, 0.5, 0.825, 0.5, 0.825, 0.5, 0.875, 0.5, 0.875, 0.5, 0.825, 0.5, 0.875, 0.5, 0.875, 0.5, 0.825, 0.5, 0.125, 0.5, 0.125, 0.5, 0.175, 0.5, 0.175, 0.5, 0.825, 0.5, 0.875, 0.75, 0.0, 0.0, 0.825, 0.5, 0.0, 0.0, 0.875, 0.75, 0.625, 0.0, 0.375, 0.0, 0.375, 0.0, 0.625, 0.0, 0.825, 0.75, 0.825, 0.75, 0.825, 0.75, 0.825, 0.75, 0.875, 0.75, 0.875, 0.75, 0.825, 0.75, 0.825, 0.75, 0.825, 0.5, 0.825, 0.5, 0.825, 0.5, 0.825, 0.5, 0.175, 0.75, 0.175, 0.75, 0.125, 0.75, 0.125, 0.75, 0.625, 0.0, 0.375, 0.0, 0.375, 0.0, 0.625, 0.0, 0.825, 0.5, 0.825, 0.5, 0.875, 0.5, 0.875, 0.5, 0.175, 0.5, 0.175, 0.5, 0.175, 0.5, 0.175, 0.5, 0.0, 0.0, 0.0, 0.0, 0.0, 0.0, 0.0, 0.0, 0.0, 0.0, 0.125, 0.75, 0.175, 0.75, 0.175, 0.5, 0.825, 0.5, 0.825, 0.5, 0.825, 0.5, 0.825, 0.5, 0.825, 0.5, 0.0, 0.0, 0.875, 0.75, 0.625, 0.0, 0.625, 0.0, 0.375, 0.0, 0.375, 0.0, 0.375, 0.25, 0.375, 0.25, 0.625, 0.25, 0.625, 0.25, 0.0, 0.0, 0.0, 0.0, 0.825, 0.5, 0.825, 0.5, 0.875, 0.75, 0.875, 0.75, 0.825, 0.75, 0.825, 0.75, 0.175, 0.75, 0.175, 0.75, 0.175, 0.75, 0.175, 0.75, 0.0, 0.0, 0.0, 0.0, 0.825, 0.5, 0.825, 0.5, 0.825, 0.5, 0.825, 0.5, 0.0, 0.0, 0.0, 0.0, 0.5313, 0.0, 0.625, 0.0, 0.625, 0.0, 0.5313, 0.0, 0.825, 0.75, 0.825, 0.75, 0.875, 0.75, 0.875, 0.75, 0.0, 0.0, 0.0, 0.0, 0.0, 0.0, 0.0, 0.0, 0.125, 0.75, 0.175, 0.5, 0.175, 0.75, 0.825, 0.5, 0.875, 0.75, 0.0, 0.0, 0.625, 0.25, 0.625, 0.25, 0.625, 0.25, 0.625, 0.25, 0.825, 0.5, 0.875, 0.5, 0.875, 0.5, 0.825, 0.5, 0.175, 0.5, 0.175, 0.5, 0.175, 0.5, 0.175, 0.5, 0.0, 0.0, 0.0, 0.0, 0.0, 0.0, 0.0, 0.0, 0.125, 0.75, 0.175, 0.5, 0.175, 0.75, 0.825, 0.5, 0.875, 0.75, 0.0, 0.0, 0.375, 0.25, 0.375, 0.25, 0.375, 0.25, 0.375, 0.25, 0.375, 0.25, 0.375, 0.25, 0.375, 0.25, 0.375, 0.25, 0.0, 0.0, 0.0, 0.0, 0.0, 0.0, 0.0, 0.0, 0.0, 0.0, 0.125, 0.75, 0.175, 0.75, 0.175, 0.5, 0.825, 0.5, 0.0, 0.0, 0.875, 0.75, 0.825, 0.75, 0.825, 0.75, 0.825, 0.75, 0.825, 0.75, 0.125, 0.75, 0.125, 0.75, 0.175, 0.75, 0.175, 0.75, 0.825, 0.75, 0.825, 0.75, 0.875, 0.75, 0.875, 0.75, 0.825, 0.5, 0.825, 0.5, 0.0, 0.0, 0.0, 0.0, 0.125, 0.5, 0.125, 0.5, 0.175, 0.5, 0.175, 0.5, 0.875, 0.75, 0.0, 0.0, 0.825, 0.5, 0.175, 0.75, 0.175, 0.75, 0.175, 0.75, 0.175, 0.75, 0.875, 0.75, 0.825, 0.5, 0.0, 0.0, 0.825, 0.5, 0.875, 0.5, 0.875, 0.5, 0.825, 0.5, 0.825, 0.5, 0.825, 0.5, 0.875, 0.5, 0.875, 0.5, 0.125, 0.5, 0.175, 0.5, 0.175, 0.5, 0.125, 0.5, 0.875, 0.75, 0.825, 0.5, 0.0, 0.0, 0.875, 0.75, 0.0, 0.0, 0.825, 0.5, 0.625, 0.0, 0.625, 0.0, 0.5313, 0.0, 0.5313, 0.0, 0.825, 0.75, 0.825, 0.75, 0.825, 0.75, 0.825, 0.75, 0.825, 0.75, 0.825, 0.75, 0.875, 0.75, 0.875, 0.75, 0.825, 0.5, 0.825, 0.5, 0.825, 0.5, 0.825, 0.5, 0.175, 0.75, 0.125, 0.75, 0.125, 0.75, 0.175, 0.75, 0.625, 0.0, 0.625, 0.0, 0.375, 0.0, 0.375, 0.0, 0.825, 0.5, 0.875, 0.5, 0.875, 0.5, 0.825, 0.5, 0.175, 0.5, 0.175, 0.5, 0.175, 0.5, 0.175, 0.5, 0.0, 0.0, 0.0, 0.0, 0.0, 0.0, 0.0, 0.0, 0.125, 0.75, 0.175, 0.5, 0.175, 0.75, 0.825, 0.5, 0.825, 0.5, 0.825, 0.5, 0.825, 0.5, 0.825, 0.5, 0.875, 0.75, 0.0, 0.0, 0.625, 0.0, 0.375, 0.0, 0.375, 0.0, 0.625, 0.0, 0.625, 0.25, 0.625, 0.25, 0.625, 0.25, 0.625, 0.25, 0.0, 0.0, 0.825, 0.5, 0.825, 0.5, 0.0, 0.0, 0.875, 0.75, 0.825, 0.75, 0.825, 0.75, 0.875, 0.75, 0.175, 0.75, 0.175, 0.75, 0.175, 0.75, 0.175, 0.75, 0.0, 0.0, 0.825, 0.5, 0.825, 0.5, 0.0, 0.0, 0.825, 0.5, 0.0, 0.0, 0.0, 0.0, 0.825, 0.5, 0.5313, 0.0, 0.625, 0.0, 0.625, 0.0, 0.5313, 0.0, 0.825, 0.75, 0.875, 0.75, 0.875, 0.75, 0.825, 0.75, 0.0, 0.0, 0.0, 0.0, 0.0, 0.0, 0.0, 0.0, 0.0, 0.0, 0.125, 0.75, 0.175, 0.75, 0.175, 0.5, 0.825, 0.5, 0.0, 0.0, 0.875, 0.75, 0.625, 0.25, 0.375, 0.25, 0.375, 0.25, 0.625, 0.25, 0.875, 0.5, 0.875, 0.5, 0.825, 0.5, 0.825, 0.5, 0.175, 0.5, 0.175, 0.5, 0.175, 0.5, 0.175, 0.5, 0.0, 0.0, 0.0, 0.0, 0.0, 0.0, 0.0, 0.0, 0.0, 0.0, 0.125, 0.75, 0.175, 0.75, 0.175, 0.5, 0.825, 0.5, 0.0, 0.0, 0.875, 0.75, 0.625, 0.25, 0.375, 0.25, 0.375, 0.25, 0.625, 0.25, 0.625, 0.25, 0.625, 0.25, 0.375, 0.25, 0.375, 0.25, 0.0, 0.0, 0.0, 0.0, 0.0, 0.0, 0.0, 0.0, 0.125, 0.75, 0.175, 0.5, 0.175, 0.75, 0.825, 0.5, 0.875, 0.75, 0.0, 0.0, 0.825, 0.75, 0.825, 0.75, 0.825, 0.75, 0.825, 0.75, 0.125, 0.75, 0.175, 0.75, 0.175, 0.75, 0.125, 0.75, 0.825, 0.75, 0.875, 0.75, 0.875, 0.75, 0.825, 0.75, 0.825, 0.5, 0.0, 0.0, 0.0, 0.0, 0.825, 0.5, 0.125, 0.5, 0.175, 0.5, 0.175, 0.5, 0.125, 0.5, 0.0, 0.0, 0.875, 0.75, 0.825, 0.5, 0.175, 0.75, 0.175, 0.75, 0.175, 0.75, 0.175, 0.75, 0.0, 0.0, 0.825, 0.5, 0.875, 0.75, 0.825, 0.5, 0.825, 0.5, 0.875, 0.5, 0.875, 0.5, 0.875, 0.5, 0.875, 0.5, 0.825, 0.5, 0.825, 0.5, 0.125, 0.5, 0.125, 0.5, 0.175, 0.5, 0.175, 0.5, 0.825, 0.5, 0.875, 0.75, 0.0, 0.0, 0.825, 0.5, 0.0, 0.0, 0.875, 0.75, 0.5313, 0.0, 0.625, 0.0, 0.625, 0.0, 0.5313, 0.0, 0.3885, 0.2365, 0.375, 0.25, 0.625, 0.25, 0.6115, 0.2365, 0.6115, 0.2365, 0.625, 0.25, 0.625, 0.0, 0.375, 0.0, 0.375, 0.25, 0.3885, 0.2365, 0.3885, 0.01346, 0.6115, 0.01346, 0.3885, 0.4865, 0.375, 0.5, 0.625, 0.5, 0.6115, 0.4865, 0.6115, 0.4865, 0.625, 0.5, 0.625, 0.25, 0.375, 0.25, 0.375, 0.5, 0.3885, 0.4865, 0.3885, 0.2635, 0.6115, 0.2635, 0.375, 0.5, 0.375, 0.75, 0.3885, 0.7365, 0.3885, 0.5135, 0.3885, 0.7365, 0.375, 0.75, 0.625, 0.75, 0.625, 0.5, 0.375, 0.5, 0.3885, 0.5135, 0.6115, 0.5135, 0.6115, 0.7365, 0.3885, 0.9865, 0.375, 1.0, 0.625, 1.0, 0.6115, 0.9865, 0.6115, 0.9865, 0.625, 1.0, 0.625, 0.75, 0.375, 0.75, 0.375, 1.0, 0.3885, 0.9865, 0.3885, 0.7635, 0.6115, 0.7635, 0.3615, 0.7365, 0.375, 0.75, 0.375, 0.5, 0.125, 0.5, 0.125, 0.75, 0.1385, 0.7365, 0.1385, 0.5135, 0.3615, 0.5135, 0.1385, 0.7365, 0.125, 0.75, 0.375, 0.75, 0.3615, 0.7365, 0.875, 0.75, 0.875, 0.5, 0.625, 0.5, 0.625, 0.75, 0.6385, 0.7365, 0.6385, 0.5135, 0.8615, 0.5135, 0.8615, 0.7365, 0.625, 0.75, 0.875, 0.75, 0.8615, 0.7365, 0.6385, 0.7365])
me_cube_055.use_remesh_fix_poles = True
me_cube_055.use_remesh_preserve_attributes = False
me_cube_055.use_mirror_vertex_groups = False
me_cube_055.update()
me_cube_063 = bpy.data.meshes.new('Cube.063')
me_cube_063.from_pydata([(-2.824, -2.824, -3.954), (-2.824, -3.954, -2.824), (-3.954, -2.824, -2.824), (-2.824, -3.954, 2.824), (-2.824, -2.824, 3.954), (-3.954, -2.824, 2.824), (-2.824, 2.824, -3.954), (-3.954, 2.824, -2.824), (-2.824, 3.954, -2.824), (-2.824, 2.824, 3.954), (-2.824, 3.954, 2.824), (-3.954, 2.824, 2.824), (7.824, -2.824, -3.954), (8.954, -2.824, -2.824), (7.824, -3.954, -2.824), (7.824, -2.824, 3.954), (7.824, -3.954, 2.824), (8.954, -2.824, 2.824), (7.824, 2.824, -3.954), (7.824, 3.954, -2.824), (8.954, 2.824, -2.824), (7.824, 2.824, 3.954), (8.954, 2.824, 2.824), (7.824, 3.954, 2.824)], [], [(14, 16, 3, 1), (20, 22, 17, 13), (21, 9, 4, 15), (2, 5, 11, 7), (8, 10, 23, 19), (0, 1, 2), (3, 4, 5), (6, 7, 8), (9, 10, 11), (12, 13, 14), (15, 16, 17), (18, 19, 20), (21, 22, 23), (6, 0, 2, 7), (1, 3, 5, 2), (4, 9, 11, 5), (10, 8, 7, 11), (18, 6, 8, 19), (9, 21, 23, 10), (22, 20, 19, 23), (12, 18, 20, 13), (21, 15, 17, 22), (16, 14, 13, 17), (0, 12, 14, 1), (15, 4, 3, 16), (6, 18, 12, 0)])
_uv = me_cube_063.uv_layers.new(name='UVMap')
_uv.uv.foreach_set('vector', [0.4107, 0.7857, 0.5893, 0.7857, 0.5893, 0.9643, 0.4107, 0.9643, 0.4107, 0.5357, 0.5893, 0.5357, 0.5893, 0.7143, 0.4107, 0.7143, 0.6607, 0.5357, 0.8393, 0.5357, 0.8393, 0.7143, 0.6607, 0.7143, 0.4107, 0.03571, 0.5893, 0.03571, 0.5893, 0.2143, 0.4107, 0.2143, 0.4107, 0.2857, 0.5893, 0.2857, 0.5893, 0.4643, 0.4107, 0.4643, 0.1607, 0.7143, 0.1607, 0.75, 0.125, 0.7143, 0.5893, 0.9643, 0.625, 0.9643, 0.5893, 1.0, 0.1607, 0.5357, 0.125, 0.5357, 0.1607, 0.5, 0.625, 0.2857, 0.625, 0.2857, 0.5893, 0.25, 0.3393, 0.7143, 0.375, 0.7143, 0.3393, 0.75, 0.625, 0.7857, 0.625, 0.7857, 0.5893, 0.75, 0.3393, 0.5357, 0.3393, 0.5, 0.375, 0.5357, 0.625, 0.5357, 0.625, 0.5357, 0.5893, 0.5, 0.1607, 0.5357, 0.1607, 0.7143, 0.125, 0.7143, 0.125, 0.5357, 0.4107, 0.0, 0.5893, 0.0, 0.5893, 0.03571, 0.4107, 0.03571, 0.625, 0.03571, 0.625, 0.2143, 0.5893, 0.2143, 0.5893, 0.03571, 0.5893, 0.2857, 0.4107, 0.2857, 0.4107, 0.2143, 0.5893, 0.2143, 0.3393, 0.5357, 0.1607, 0.5357, 0.1607, 0.5, 0.3393, 0.5, 0.625, 0.2857, 0.625, 0.4643, 0.5893, 0.4643, 0.5893, 0.2857, 0.5893, 0.5357, 0.4107, 0.5357, 0.4107, 0.4643, 0.5893, 0.4643, 0.3393, 0.7143, 0.3393, 0.5357, 0.4107, 0.5357, 0.4107, 0.7143, 0.6607, 0.5357, 0.6607, 0.7143, 0.5893, 0.7143, 0.5893, 0.5357, 0.5893, 0.7857, 0.4107, 0.7857, 0.4107, 0.7143, 0.5893, 0.7143, 0.1607, 0.7143, 0.3393, 0.7143, 0.3393, 0.75, 0.1607, 0.75, 0.625, 0.7857, 0.625, 0.9643, 0.5893, 0.9643, 0.5893, 0.7857, 0.1607, 0.5357, 0.3393, 0.5357, 0.3393, 0.7143, 0.1607, 0.7143])
me_cube_063.use_remesh_fix_poles = True
me_cube_063.use_remesh_preserve_attributes = False
me_cube_063.update()
me_cube_064 = bpy.data.meshes.new('Cube.064')
me_cube_064.from_pydata([(-3.65, -4.65, -9.65), (-3.65, -6.65, -7.65), (-5.65, -4.65, -7.65), (-3.65, -6.65, 7.65), (-3.65, -4.65, 9.65), (-5.65, -4.65, 7.65), (-3.65, 4.65, -9.65), (-5.65, 4.65, -7.65), (-3.65, 6.65, -7.65), (-3.65, 4.65, 9.65), (-3.65, 6.65, 7.65), (-5.65, 4.65, 7.65), (5.65, -4.65, -9.65), (7.65, -4.65, -7.65), (5.65, -6.65, -7.65), (5.65, -4.65, 9.65), (5.65, -6.65, 7.65), (7.65, -4.65, 7.65), (5.65, 4.65, -9.65), (5.65, 6.65, -7.65), (7.65, 4.65, -7.65), (5.65, 4.65, 9.65), (7.65, 4.65, 7.65), (5.65, 6.65, 7.65)], [], [(14, 16, 3, 1), (20, 22, 17, 13), (21, 9, 4, 15), (2, 5, 11, 7), (8, 10, 23, 19), (0, 1, 2), (3, 4, 5), (6, 7, 8), (9, 10, 11), (12, 13, 14), (15, 16, 17), (18, 19, 20), (21, 22, 23), (6, 0, 2, 7), (1, 3, 5, 2), (4, 9, 11, 5), (10, 8, 7, 11), (18, 6, 8, 19), (9, 21, 23, 10), (22, 20, 19, 23), (12, 18, 20, 13), (21, 15, 17, 22), (16, 14, 13, 17), (0, 12, 14, 1), (15, 4, 3, 16), (6, 18, 12, 0)])
_uv = me_cube_064.uv_layers.new(name='UVMap')
_uv.uv.foreach_set('vector', [0.4039, 0.7876, 0.5961, 0.7876, 0.5961, 0.9624, 0.4039, 0.9624, 0.4039, 0.5376, 0.5961, 0.5376, 0.5961, 0.7124, 0.4039, 0.7124, 0.6626, 0.5376, 0.8374, 0.5376, 0.8374, 0.7124, 0.6626, 0.7124, 0.4039, 0.03759, 0.5961, 0.03759, 0.5961, 0.2124, 0.4039, 0.2124, 0.4039, 0.2876, 0.5961, 0.2876, 0.5961, 0.4624, 0.4039, 0.4624, 0.1626, 0.7124, 0.1626, 0.75, 0.125, 0.7124, 0.5961, 0.9624, 0.625, 0.9624, 0.5961, 1.0, 0.1626, 0.5376, 0.125, 0.5376, 0.1626, 0.5, 0.625, 0.2876, 0.625, 0.2876, 0.5961, 0.25, 0.3374, 0.7124, 0.375, 0.7124, 0.3374, 0.75, 0.625, 0.7876, 0.625, 0.7876, 0.5961, 0.75, 0.3374, 0.5376, 0.3374, 0.5, 0.375, 0.5376, 0.625, 0.5376, 0.625, 0.5376, 0.5961, 0.5, 0.1626, 0.5376, 0.1626, 0.7124, 0.125, 0.7124, 0.125, 0.5376, 0.4039, 0.0, 0.5961, 0.0, 0.5961, 0.03759, 0.4039, 0.03759, 0.625, 0.03759, 0.625, 0.2124, 0.5961, 0.2124, 0.5961, 0.03759, 0.5961, 0.2876, 0.4039, 0.2876, 0.4039, 0.2124, 0.5961, 0.2124, 0.3374, 0.5376, 0.1626, 0.5376, 0.1626, 0.5, 0.3374, 0.5, 0.625, 0.2876, 0.625, 0.4624, 0.5961, 0.4624, 0.5961, 0.2876, 0.5961, 0.5376, 0.4039, 0.5376, 0.4039, 0.4624, 0.5961, 0.4624, 0.3374, 0.7124, 0.3374, 0.5376, 0.4039, 0.5376, 0.4039, 0.7124, 0.6626, 0.5376, 0.6626, 0.7124, 0.5961, 0.7124, 0.5961, 0.5376, 0.5961, 0.7876, 0.4039, 0.7876, 0.4039, 0.7124, 0.5961, 0.7124, 0.1626, 0.7124, 0.3374, 0.7124, 0.3374, 0.75, 0.1626, 0.75, 0.625, 0.7876, 0.625, 0.9624, 0.5961, 0.9624, 0.5961, 0.7876, 0.1626, 0.5376, 0.3374, 0.5376, 0.3374, 0.7124, 0.1626, 0.7124])
me_cube_064.use_remesh_fix_poles = True
me_cube_064.use_remesh_preserve_attributes = False
me_cube_064.update()
me_cylinder_005 = bpy.data.meshes.new('Cylinder.005')
me_cylinder_005.from_pydata([(0.0, 8.596, -13.65), (0.0, 8.596, 17.7), (0.8425, 8.554, -13.65), (0.8425, 8.554, 17.7), (1.677, 8.431, -13.65), (1.677, 8.431, 17.7), (2.495, 8.226, -13.65), (2.495, 8.226, 17.7), (3.29, 7.942, -13.65), (3.29, 7.942, 17.7), (4.052, 7.581, -13.65), (4.052, 7.581, 17.7), (4.776, 7.147, -13.65), (4.776, 7.147, 17.7), (5.453, 6.645, -13.65), (5.453, 6.645, 17.7), (6.078, 6.078, -13.65), (6.078, 6.078, 17.7), (6.645, 5.453, -13.65), (6.645, 5.453, 17.7), (7.147, 4.776, -13.65), (7.147, 4.776, 17.7), (7.581, 4.052, -13.65), (7.581, 4.052, 17.7), (7.942, 3.29, -13.65), (7.942, 3.29, 17.7), (8.226, 2.495, -13.65), (8.226, 2.495, 17.7), (8.431, 1.677, -13.65), (8.431, 1.677, 17.7), (8.554, 0.8425, -13.65), (8.554, 0.8425, 17.7), (8.596, -3.757e-07, -13.65), (8.596, -3.757e-07, 17.7), (8.554, -0.8425, -13.65), (8.554, -0.8425, 17.7), (8.431, -1.677, -13.65), (8.431, -1.677, 17.7), (8.226, -2.495, -13.65), (8.226, -2.495, 17.7), (7.942, -3.29, -13.65), (7.942, -3.29, 17.7), (7.581, -4.052, -13.65), (7.581, -4.052, 17.7), (7.147, -4.776, -13.65), (7.147, -4.776, 17.7), (6.645, -5.453, -13.65), (6.645, -5.453, 17.7), (6.078, -6.078, -13.65), (6.078, -6.078, 17.7), (5.453, -6.645, -13.65), (5.453, -6.645, 17.7), (4.776, -7.147, -13.65), (4.776, -7.147, 17.7), (4.052, -7.581, -13.65), (4.052, -7.581, 17.7), (3.29, -7.942, -13.65), (3.29, -7.942, 17.7), (2.495, -8.226, -13.65), (2.495, -8.226, 17.7), (1.677, -8.431, -13.65), (1.677, -8.431, 17.7), (0.8425, -8.554, -13.65), (0.8425, -8.554, 17.7), (-7.515e-07, -8.596, -13.65), (-7.515e-07, -8.596, 17.7), (-0.8425, -8.554, -13.65), (-0.8425, -8.554, 17.7), (-1.677, -8.431, -13.65), (-1.677, -8.431, 17.7), (-2.495, -8.226, -13.65), (-2.495, -8.226, 17.7), (-3.29, -7.942, -13.65), (-3.29, -7.942, 17.7), (-4.052, -7.581, -13.65), (-4.052, -7.581, 17.7), (-4.776, -7.147, -13.65), (-4.776, -7.147, 17.7), (-5.453, -6.645, -13.65), (-5.453, -6.645, 17.7), (-6.078, -6.078, -13.65), (-6.078, -6.078, 17.7), (-6.645, -5.453, -13.65), (-6.645, -5.453, 17.7), (-7.147, -4.776, -13.65), (-7.147, -4.776, 17.7), (-7.581, -4.052, -13.65), (-7.581, -4.052, 17.7), (-7.942, -3.29, -13.65), (-7.942, -3.29, 17.7), (-8.226, -2.495, -13.65), (-8.226, -2.495, 17.7), (-8.431, -1.677, -13.65), (-8.431, -1.677, 17.7), (-8.554, -0.8425, -13.65), (-8.554, -0.8425, 17.7), (-8.596, 1.025e-07, -13.65), (-8.596, 1.025e-07, 17.7), (-8.554, 0.8425, -13.65), (-8.554, 0.8425, 17.7), (-8.431, 1.677, -13.65), (-8.431, 1.677, 17.7), (-8.226, 2.495, -13.65), (-8.226, 2.495, 17.7), (-7.942, 3.29, -13.65), (-7.942, 3.29, 17.7), (-7.581, 4.052, -13.65), (-7.581, 4.052, 17.7), (-7.147, 4.776, -13.65), (-7.147, 4.776, 17.7), (-6.645, 5.453, -13.65), (-6.645, 5.453, 17.7), (-6.078, 6.078, -13.65), (-6.078, 6.078, 17.7), (-5.453, 6.645, -13.65), (-5.453, 6.645, 17.7), (-4.776, 7.147, -13.65), (-4.776, 7.147, 17.7), (-4.052, 7.581, -13.65), (-4.052, 7.581, 17.7), (-3.29, 7.942, -13.65), (-3.29, 7.942, 17.7), (-2.495, 8.226, -13.65), (-2.495, 8.226, 17.7), (-1.677, 8.431, -13.65), (-1.677, 8.431, 17.7), (-0.8425, 8.554, -13.65), (-0.8425, 8.554, 17.7)], [], [(0, 1, 3, 2), (2, 3, 5, 4), (4, 5, 7, 6), (6, 7, 9, 8), (8, 9, 11, 10), (10, 11, 13, 12), (12, 13, 15, 14), (14, 15, 17, 16), (16, 17, 19, 18), (18, 19, 21, 20), (20, 21, 23, 22), (22, 23, 25, 24), (24, 25, 27, 26), (26, 27, 29, 28), (28, 29, 31, 30), (30, 31, 33, 32), (32, 33, 35, 34), (34, 35, 37, 36), (36, 37, 39, 38), (38, 39, 41, 40), (40, 41, 43, 42), (42, 43, 45, 44), (44, 45, 47, 46), (46, 47, 49, 48), (48, 49, 51, 50), (50, 51, 53, 52), (52, 53, 55, 54), (54, 55, 57, 56), (56, 57, 59, 58), (58, 59, 61, 60), (60, 61, 63, 62), (62, 63, 65, 64), (64, 65, 67, 66), (66, 67, 69, 68), (68, 69, 71, 70), (70, 71, 73, 72), (72, 73, 75, 74), (74, 75, 77, 76), (76, 77, 79, 78), (78, 79, 81, 80), (80, 81, 83, 82), (82, 83, 85, 84), (84, 85, 87, 86), (86, 87, 89, 88), (88, 89, 91, 90), (90, 91, 93, 92), (92, 93, 95, 94), (94, 95, 97, 96), (96, 97, 99, 98), (98, 99, 101, 100), (100, 101, 103, 102), (102, 103, 105, 104), (104, 105, 107, 106), (106, 107, 109, 108), (108, 109, 111, 110), (110, 111, 113, 112), (112, 113, 115, 114), (114, 115, 117, 116), (116, 117, 119, 118), (118, 119, 121, 120), (120, 121, 123, 122), (122, 123, 125, 124), (3, 1, 127, 125, 123, 121, 119, 117, 115, 113, 111, 109, 107, 105, 103, 101, 99, 97, 95, 93, 91, 89, 87, 85, 83, 81, 79, 77, 75, 73, 71, 69, 67, 65, 63, 61, 59, 57, 55, 53, 51, 49, 47, 45, 43, 41, 39, 37, 35, 33, 31, 29, 27, 25, 23, 21, 19, 17, 15, 13, 11, 9, 7, 5), (124, 125, 127, 126), (126, 127, 1, 0), (0, 2, 4, 6, 8, 10, 12, 14, 16, 18, 20, 22, 24, 26, 28, 30, 32, 34, 36, 38, 40, 42, 44, 46, 48, 50, 52, 54, 56, 58, 60, 62, 64, 66, 68, 70, 72, 74, 76, 78, 80, 82, 84, 86, 88, 90, 92, 94, 96, 98, 100, 102, 104, 106, 108, 110, 112, 114, 116, 118, 120, 122, 124, 126)])
_uv = me_cylinder_005.uv_layers.new(name='UVMap')
_uv.uv.foreach_set('vector', [1.0, 0.5, 1.0, 1.0, 0.9844, 1.0, 0.9844, 0.5, 0.9844, 0.5, 0.9844, 1.0, 0.9688, 1.0, 0.9688, 0.5, 0.9688, 0.5, 0.9688, 1.0, 0.9531, 1.0, 0.9531, 0.5, 0.9531, 0.5, 0.9531, 1.0, 0.9375, 1.0, 0.9375, 0.5, 0.9375, 0.5, 0.9375, 1.0, 0.9219, 1.0, 0.9219, 0.5, 0.9219, 0.5, 0.9219, 1.0, 0.9062, 1.0, 0.9062, 0.5, 0.9062, 0.5, 0.9062, 1.0, 0.8906, 1.0, 0.8906, 0.5, 0.8906, 0.5, 0.8906, 1.0, 0.875, 1.0, 0.875, 0.5, 0.875, 0.5, 0.875, 1.0, 0.8594, 1.0, 0.8594, 0.5, 0.8594, 0.5, 0.8594, 1.0, 0.8438, 1.0, 0.8438, 0.5, 0.8438, 0.5, 0.8438, 1.0, 0.8281, 1.0, 0.8281, 0.5, 0.8281, 0.5, 0.8281, 1.0, 0.8125, 1.0, 0.8125, 0.5, 0.8125, 0.5, 0.8125, 1.0, 0.7969, 1.0, 0.7969, 0.5, 0.7969, 0.5, 0.7969, 1.0, 0.7812, 1.0, 0.7812, 0.5, 0.7812, 0.5, 0.7812, 1.0, 0.7656, 1.0, 0.7656, 0.5, 0.7656, 0.5, 0.7656, 1.0, 0.75, 1.0, 0.75, 0.5, 0.75, 0.5, 0.75, 1.0, 0.7344, 1.0, 0.7344, 0.5, 0.7344, 0.5, 0.7344, 1.0, 0.7188, 1.0, 0.7188, 0.5, 0.7188, 0.5, 0.7188, 1.0, 0.7031, 1.0, 0.7031, 0.5, 0.7031, 0.5, 0.7031, 1.0, 0.6875, 1.0, 0.6875, 0.5, 0.6875, 0.5, 0.6875, 1.0, 0.6719, 1.0, 0.6719, 0.5, 0.6719, 0.5, 0.6719, 1.0, 0.6562, 1.0, 0.6562, 0.5, 0.6562, 0.5, 0.6562, 1.0, 0.6406, 1.0, 0.6406, 0.5, 0.6406, 0.5, 0.6406, 1.0, 0.625, 1.0, 0.625, 0.5, 0.625, 0.5, 0.625, 1.0, 0.6094, 1.0, 0.6094, 0.5, 0.6094, 0.5, 0.6094, 1.0, 0.5938, 1.0, 0.5938, 0.5, 0.5938, 0.5, 0.5938, 1.0, 0.5781, 1.0, 0.5781, 0.5, 0.5781, 0.5, 0.5781, 1.0, 0.5625, 1.0, 0.5625, 0.5, 0.5625, 0.5, 0.5625, 1.0, 0.5469, 1.0, 0.5469, 0.5, 0.5469, 0.5, 0.5469, 1.0, 0.5312, 1.0, 0.5312, 0.5, 0.5312, 0.5, 0.5312, 1.0, 0.5156, 1.0, 0.5156, 0.5, 0.5156, 0.5, 0.5156, 1.0, 0.5, 1.0, 0.5, 0.5, 0.5, 0.5, 0.5, 1.0, 0.4844, 1.0, 0.4844, 0.5, 0.4844, 0.5, 0.4844, 1.0, 0.4688, 1.0, 0.4688, 0.5, 0.4688, 0.5, 0.4688, 1.0, 0.4531, 1.0, 0.4531, 0.5, 0.4531, 0.5, 0.4531, 1.0, 0.4375, 1.0, 0.4375, 0.5, 0.4375, 0.5, 0.4375, 1.0, 0.4219, 1.0, 0.4219, 0.5, 0.4219, 0.5, 0.4219, 1.0, 0.4062, 1.0, 0.4062, 0.5, 0.4062, 0.5, 0.4062, 1.0, 0.3906, 1.0, 0.3906, 0.5, 0.3906, 0.5, 0.3906, 1.0, 0.375, 1.0, 0.375, 0.5, 0.375, 0.5, 0.375, 1.0, 0.3594, 1.0, 0.3594, 0.5, 0.3594, 0.5, 0.3594, 1.0, 0.3438, 1.0, 0.3438, 0.5, 0.3438, 0.5, 0.3438, 1.0, 0.3281, 1.0, 0.3281, 0.5, 0.3281, 0.5, 0.3281, 1.0, 0.3125, 1.0, 0.3125, 0.5, 0.3125, 0.5, 0.3125, 1.0, 0.2969, 1.0, 0.2969, 0.5, 0.2969, 0.5, 0.2969, 1.0, 0.2812, 1.0, 0.2812, 0.5, 0.2812, 0.5, 0.2812, 1.0, 0.2656, 1.0, 0.2656, 0.5, 0.2656, 0.5, 0.2656, 1.0, 0.25, 1.0, 0.25, 0.5, 0.25, 0.5, 0.25, 1.0, 0.2344, 1.0, 0.2344, 0.5, 0.2344, 0.5, 0.2344, 1.0, 0.2188, 1.0, 0.2188, 0.5, 0.2188, 0.5, 0.2188, 1.0, 0.2031, 1.0, 0.2031, 0.5, 0.2031, 0.5, 0.2031, 1.0, 0.1875, 1.0, 0.1875, 0.5, 0.1875, 0.5, 0.1875, 1.0, 0.1719, 1.0, 0.1719, 0.5, 0.1719, 0.5, 0.1719, 1.0, 0.1562, 1.0, 0.1562, 0.5, 0.1562, 0.5, 0.1562, 1.0, 0.1406, 1.0, 0.1406, 0.5, 0.1406, 0.5, 0.1406, 1.0, 0.125, 1.0, 0.125, 0.5, 0.125, 0.5, 0.125, 1.0, 0.1094, 1.0, 0.1094, 0.5, 0.1094, 0.5, 0.1094, 1.0, 0.09375, 1.0, 0.09375, 0.5, 0.09375, 0.5, 0.09375, 1.0, 0.07812, 1.0, 0.07812, 0.5, 0.07812, 0.5, 0.07812, 1.0, 0.0625, 1.0, 0.0625, 0.5, 0.0625, 0.5, 0.0625, 1.0, 0.04688, 1.0, 0.04688, 0.5, 0.04688, 0.5, 0.04688, 1.0, 0.03125, 1.0, 0.03125, 0.5, 0.2735, 0.4888, 0.25, 0.49, 0.2265, 0.4888, 0.2032, 0.4854, 0.1803, 0.4797, 0.1582, 0.4717, 0.1369, 0.4617, 0.1167, 0.4496, 0.09775, 0.4355, 0.08029, 0.4197, 0.06448, 0.4023, 0.05045, 0.3833, 0.03834, 0.3631, 0.02827, 0.3418, 0.02033, 0.3197, 0.01461, 0.2968, 0.01116, 0.2735, 0.01, 0.25, 0.01116, 0.2265, 0.01461, 0.2032, 0.02033, 0.1803, 0.02827, 0.1582, 0.03834, 0.1369, 0.05045, 0.1167, 0.06448, 0.09775, 0.08029, 0.08029, 0.09775, 0.06448, 0.1167, 0.05045, 0.1369, 0.03834, 0.1582, 0.02827, 0.1803, 0.02033, 0.2032, 0.01461, 0.2265, 0.01116, 0.25, 0.01, 0.2735, 0.01116, 0.2968, 0.01461, 0.3197, 0.02033, 0.3418, 0.02827, 0.3631, 0.03834, 0.3833, 0.05045, 0.4023, 0.06448, 0.4197, 0.08029, 0.4355, 0.09775, 0.4496, 0.1167, 0.4617, 0.1369, 0.4717, 0.1582, 0.4797, 0.1803, 0.4854, 0.2032, 0.4888, 0.2265, 0.49, 0.25, 0.4888, 0.2735, 0.4854, 0.2968, 0.4797, 0.3197, 0.4717, 0.3418, 0.4617, 0.3631, 0.4496, 0.3833, 0.4355, 0.4023, 0.4197, 0.4197, 0.4023, 0.4355, 0.3833, 0.4496, 0.3631, 0.4617, 0.3418, 0.4717, 0.3197, 0.4797, 0.2968, 0.4854, 0.03125, 0.5, 0.03125, 1.0, 0.01562, 1.0, 0.01562, 0.5, 0.01562, 0.5, 0.01562, 1.0, 0.0, 1.0, 0.0, 0.5, 0.75, 0.49, 0.7735, 0.4888, 0.7968, 0.4854, 0.8197, 0.4797, 0.8418, 0.4717, 0.8631, 0.4617, 0.8833, 0.4496, 0.9023, 0.4355, 0.9197, 0.4197, 0.9355, 0.4023, 0.9496, 0.3833, 0.9617, 0.3631, 0.9717, 0.3418, 0.9797, 0.3197, 0.9854, 0.2968, 0.9888, 0.2735, 0.99, 0.25, 0.9888, 0.2265, 0.9854, 0.2032, 0.9797, 0.1803, 0.9717, 0.1582, 0.9617, 0.1369, 0.9496, 0.1167, 0.9355, 0.09775, 0.9197, 0.08029, 0.9023, 0.06448, 0.8833, 0.05045, 0.8631, 0.03834, 0.8418, 0.02827, 0.8197, 0.02033, 0.7968, 0.01461, 0.7735, 0.01116, 0.75, 0.01, 0.7265, 0.01116, 0.7032, 0.01461, 0.6803, 0.02033, 0.6582, 0.02827, 0.6369, 0.03834, 0.6167, 0.05045, 0.5977, 0.06448, 0.5803, 0.08029, 0.5645, 0.09775, 0.5504, 0.1167, 0.5383, 0.1369, 0.5283, 0.1582, 0.5203, 0.1803, 0.5146, 0.2032, 0.5112, 0.2265, 0.51, 0.25, 0.5112, 0.2735, 0.5146, 0.2968, 0.5203, 0.3197, 0.5283, 0.3418, 0.5383, 0.3631, 0.5504, 0.3833, 0.5645, 0.4023, 0.5803, 0.4197, 0.5977, 0.4355, 0.6167, 0.4496, 0.6369, 0.4617, 0.6582, 0.4717, 0.6803, 0.4797, 0.7032, 0.4854, 0.7265, 0.4888])
me_cylinder_005.use_remesh_fix_poles = True
me_cylinder_005.use_remesh_preserve_attributes = False
me_cylinder_005.update()
me_cube_065 = bpy.data.meshes.new('Cube.065')
me_cube_065.from_pydata([(-12.0, -9.0, -10.0), (-12.0, -10.0, -9.0), (-12.0, -10.0, 9.0), (-12.0, -9.0, 10.0), (-12.0, 10.0, -9.0), (-12.0, 9.0, -10.0), (-12.0, 9.0, 10.0), (-12.0, 10.0, 9.0), (0.0, -10.0, -9.0), (0.0, -9.0, -10.0), (0.0, -9.0, 10.0), (0.0, -10.0, 9.0), (0.0, 9.0, -10.0), (0.0, 10.0, -9.0), (0.0, 10.0, 9.0), (0.0, 9.0, 10.0)], [], [(8, 11, 2, 1), (12, 13, 14, 15, 10, 11, 8, 9), (15, 6, 3, 10), (0, 1, 2, 3, 6, 7, 4, 5), (4, 7, 14, 13), (12, 5, 4, 13), (6, 15, 14, 7), (0, 9, 8, 1), (10, 3, 2, 11), (5, 12, 9, 0)])
_uv = me_cube_065.uv_layers.new(name='UVMap')
_uv.uv.foreach_set('vector', [0.3875, 0.75, 0.6125, 0.75, 0.6125, 1.0, 0.3875, 1.0, 0.375, 0.5125, 0.3875, 0.5, 0.6125, 0.5, 0.625, 0.5125, 0.625, 0.7375, 0.6125, 0.75, 0.3875, 0.75, 0.375, 0.7375, 0.625, 0.5125, 0.875, 0.5125, 0.875, 0.7375, 0.625, 0.7375, 0.375, 0.0125, 0.3875, 0.0, 0.6125, 0.0, 0.625, 0.0125, 0.625, 0.2375, 0.6125, 0.25, 0.3875, 0.25, 0.375, 0.2375, 0.3875, 0.25, 0.6125, 0.25, 0.6125, 0.5, 0.3875, 0.5, 0.375, 0.5125, 0.125, 0.5125, 0.125, 0.5, 0.375, 0.5, 0.625, 0.25, 0.625, 0.5, 0.6125, 0.5, 0.6125, 0.25, 0.125, 0.7375, 0.375, 0.7375, 0.375, 0.75, 0.125, 0.75, 0.625, 0.75, 0.625, 1.0, 0.6125, 1.0, 0.6125, 0.75, 0.125, 0.5125, 0.375, 0.5125, 0.375, 0.7375, 0.125, 0.7375])
me_cube_065.use_remesh_fix_poles = True
me_cube_065.use_remesh_preserve_attributes = False
me_cube_065.update()
me_cube_066 = bpy.data.meshes.new('Cube.066')
me_cube_066.from_pydata([(-2.0, -15.0, -2.9), (-2.0, 12.0, -2.9), (1.0, -15.0, -2.9), (1.0, 12.0, -2.9), (-0.7, -13.7, 1.8), (-2.0, -15.0, 0.5), (-0.7, 10.7, 1.8), (-2.0, 12.0, 0.5), (-0.3, -13.7, 1.8), (1.0, -15.0, 0.5), (-0.3, 10.7, 1.8), (1.0, 12.0, 0.5)], [], [(10, 6, 4, 8), (3, 11, 9, 2), (0, 5, 7, 1), (1, 3, 2, 0), (1, 7, 11, 3), (4, 6, 7, 5), (6, 10, 11, 7), (10, 8, 9, 11), (8, 4, 5, 9), (2, 9, 5, 0)])
_uv = me_cube_066.uv_layers.new(name='UVMap')
_uv.uv.foreach_set('vector', [0.7333, 0.5141, 0.7667, 0.5141, 0.7667, 0.7359, 0.7333, 0.7359, 0.375, 0.5, 0.5494, 0.5, 0.5494, 0.75, 0.375, 0.75, 0.375, 0.0, 0.5494, 0.0, 0.5494, 0.25, 0.375, 0.25, 0.125, 0.5, 0.375, 0.5, 0.375, 0.75, 0.125, 0.75, 0.375, 0.25, 0.5494, 0.25, 0.5494, 0.5, 0.375, 0.5, 0.7667, 0.7359, 0.7667, 0.5141, 0.875, 0.5, 0.875, 0.75, 0.7667, 0.5141, 0.7333, 0.5141, 0.625, 0.5, 0.875, 0.5, 0.7333, 0.5141, 0.7333, 0.7359, 0.5494, 0.75, 0.5494, 0.5, 0.7333, 0.7359, 0.7667, 0.7359, 0.875, 0.75, 0.625, 0.75, 0.375, 0.75, 0.5494, 0.75, 0.5494, 1.0, 0.375, 1.0])
me_cube_066.use_remesh_fix_poles = True
me_cube_066.use_remesh_preserve_attributes = False
me_cube_066.update()

# ---- objects
ob_17mm_pipe = bpy.data.objects.new('17mm_pipe', me_cube_055)
ob_clamp_hole_cutout = bpy.data.objects.new('clamp_hole_cutout', me_cube_063)
ob_cube = bpy.data.objects.new('Cube', me_cube_064)
ob_pipe_17mm = bpy.data.objects.new('pipe_17mm', me_cylinder_005)
ob_clamp = bpy.data.objects.new('clamp', me_cube_065)
ob_cable_binder_hole = bpy.data.objects.new('cable_binder_hole', me_cube_066)

# ---- transforms, parenting, visibility, modifiers, constraints
ob_17mm_pipe.location = (0.0, -10.0, 5.0)
ob_17mm_pipe.color = (1.0, 0.1845, 0.1092, 1.0)
ob_17mm_pipe.lineart.crease_threshold = 0.0
_m = ob_17mm_pipe.modifiers.new('Boolean', 'BOOLEAN')
_m.object = ob_clamp
_m.operation = 'UNION'
_m = ob_17mm_pipe.modifiers.new('Boolean.001', 'BOOLEAN')
_m.object = ob_cable_binder_hole
ob_clamp_hole_cutout.parent = ob_17mm_pipe
ob_clamp_hole_cutout.matrix_parent_inverse = Matrix(((1.0, -0.0, -0.0, -0.0), (-0.0, 1.0, 0.0, 10.0), (-0.0, -0.0, 1.0, -5.0), (-0.0, 0.0, -0.0, 1.0)))
ob_clamp_hole_cutout.location = (8.0, -9.99, 5.01)
ob_cube.location = (19.6, -9.99, 5.01)
ob_pipe_17mm.parent = ob_clamp
ob_pipe_17mm.matrix_parent_inverse = Matrix(((1.0, -0.0, -0.0, -20.0), (-0.0, 1.0, 0.0, 9.99), (-0.0, -0.0, 1.0, -5.0), (-0.0, 0.0, -0.0, 1.0)))
ob_pipe_17mm.location = (21.0, -10.0, 5.0)
ob_clamp.parent = ob_17mm_pipe
ob_clamp.matrix_parent_inverse = Matrix(((1.0, -0.0, -0.0, -0.0), (-0.0, 1.0, 0.0, 10.0), (-0.0, -0.0, 1.0, -5.0), (-0.0, 0.0, -0.0, 1.0)))
ob_clamp.location = (20.6, -9.99, 5.0)
_m = ob_clamp.modifiers.new('Boolean', 'BOOLEAN')
_m.object = ob_pipe_17mm
_m = ob_clamp.modifiers.new('Boolean.001', 'BOOLEAN')
_m.object = ob_clamp_hole_cutout
ob_cable_binder_hole.parent = ob_17mm_pipe
ob_cable_binder_hole.matrix_parent_inverse = Matrix(((1.0, -0.0, -0.0, -0.0), (-0.0, 1.0, 0.0, 10.0), (-0.0, -0.0, 1.0, -5.0), (-0.0, 0.0, -0.0, 1.0)))
ob_cable_binder_hole.location = (11.4, -9.99, 12.0)
_m = ob_cable_binder_hole.modifiers.new('Array', 'ARRAY')
_m.use_constant_offset = True
_m.constant_offset_displace = (0.0, 0.0, -13.0)
_m.use_relative_offset = False

# ---- collection membership
scene.collection.objects.link(ob_17mm_pipe)
scene.collection.objects.link(ob_clamp_hole_cutout)
scene.collection.objects.link(ob_cube)
scene.collection.objects.link(ob_pipe_17mm)
scene.collection.objects.link(ob_clamp)
scene.collection.objects.link(ob_cable_binder_hole)

# ---- scene / render settings (as saved in the file)
scene.frame_start = 1; scene.frame_end = 250; scene.frame_set(1)
scene.render.engine = 'BLENDER_EEVEE_NEXT'
scene.cycles.use_denoising = False
scene.cycles.samples = 128
scene.cycles.sampling_pattern = 'TABULATED_SOBOL'
scene.cycles.use_adaptive_sampling = False
scene.cycles.use_light_tree = False
scene.view_settings.view_transform = 'Filmic'
scene.unit_settings.scale_length = 0.001
bpy.context.view_layer.update()

# ---- added for rendering (the .blend has no active camera and no usable light): camera, sun
cam_auto = bpy.data.cameras.new('AutoCamera')
cam_auto.lens = 50.0
cam_auto.sensor_width = 36.0
cam_auto.clip_end = 1000.0
ob_auto_camera = bpy.data.objects.new('AutoCamera', cam_auto)
scene.collection.objects.link(ob_auto_camera)
ob_auto_camera.location = (63.4692, -75.5355, 49.7195)
ob_auto_camera.rotation_euler = (1.09748, -7.21219e-08, 0.694738)
scene.camera = ob_auto_camera
light_auto_sun = bpy.data.lights.new('AutoSun', 'SUN')
light_auto_sun.energy = 3.0
light_auto_sun.angle = 0.0523599
ob_auto_sun = bpy.data.objects.new('AutoSun', light_auto_sun)
scene.collection.objects.link(ob_auto_sun)
ob_auto_sun.rotation_euler = (0.872665, 0.174533, 0.523599)
bpy.context.view_layer.update()
